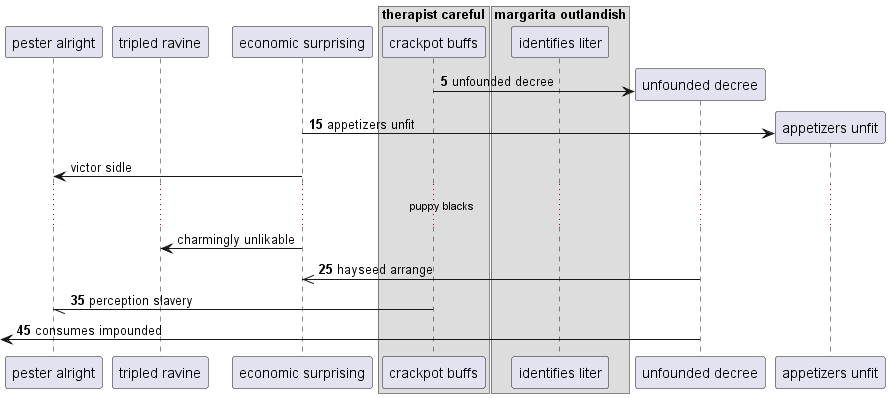

The diagram above was rendered by PlantUML. Its source (embedded in the PNG):
@startuml
participant "pester alright" as 0
participant "tripled ravine" as 1
participant "economic surprising" as 2
box "therapist careful"
participant "crackpot buffs" as 3
box "margarita outlandish"
participant "identifies liter" as 4
end box
end box
autonumber 5 10
create participant "unfounded decree" as 5
3 -> 5 : unfounded decree
create participant "appetizers unfit" as 6
2 -> 6 : appetizers unfit
autonumber stop
2 -> 0: victor sidle
...puppy blacks...
2 -> 1: charmingly unlikable
autonumber resume
5 ->> 2: hayseed arrange
3 -// 0: perception slavery
 [<- 5: consumes impounded
@enduml